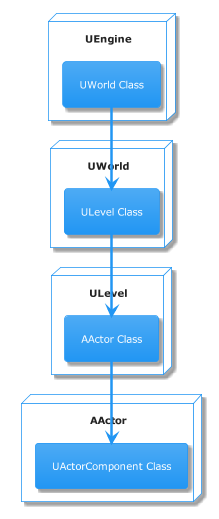

The diagram above was rendered by PlantUML. Its source (embedded in the PNG):
@startuml
!theme materia
scale 0.8
skinparam componentStyle rectangle

node "UEngine" {
  [UWorld Class]
}

node "UWorld" {
  [ULevel Class]
}

node "ULevel" {
  [AActor Class]
}

node "AActor" {
    [UActorComponent Class]
}


[UWorld Class] --> [ULevel Class]
[ULevel Class] --> [AActor Class]
[AActor Class] --> [UActorComponent Class]
@enduml